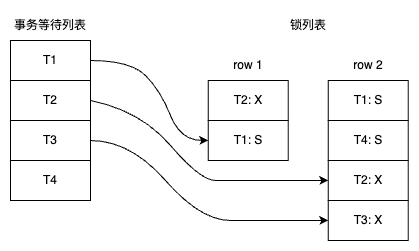

The diagram above was exported from draw.io. Its source (the exported page's mxGraphModel, read from the mxfile embedded in the PNG):
<mxGraphModel dx="452" dy="667" grid="1" gridSize="10" guides="1" tooltips="1" connect="1" arrows="1" fold="1" page="1" pageScale="1" pageWidth="850" pageHeight="1100" math="0" shadow="0">
  <root>
    <mxCell id="0" />
    <mxCell id="1" parent="0" />
    <mxCell id="2" value="T1" style="rounded=0;whiteSpace=wrap;html=1;" vertex="1" parent="1">
      <mxGeometry x="80" y="880" width="80" height="40" as="geometry" />
    </mxCell>
    <mxCell id="3" value="事务等待列表" style="text;html=1;align=center;verticalAlign=middle;whiteSpace=wrap;rounded=0;" vertex="1" parent="1">
      <mxGeometry x="80" y="850" width="80" height="30" as="geometry" />
    </mxCell>
    <mxCell id="4" value="T2" style="rounded=0;whiteSpace=wrap;html=1;" vertex="1" parent="1">
      <mxGeometry x="80" y="920" width="80" height="40" as="geometry" />
    </mxCell>
    <mxCell id="5" value="T3" style="rounded=0;whiteSpace=wrap;html=1;" vertex="1" parent="1">
      <mxGeometry x="80" y="960" width="80" height="40" as="geometry" />
    </mxCell>
    <mxCell id="6" value="T4" style="rounded=0;whiteSpace=wrap;html=1;" vertex="1" parent="1">
      <mxGeometry x="80" y="1000" width="80" height="40" as="geometry" />
    </mxCell>
    <mxCell id="7" value="锁列表" style="text;html=1;align=center;verticalAlign=middle;whiteSpace=wrap;rounded=0;" vertex="1" parent="1">
      <mxGeometry x="337.75" y="850" width="80" height="30" as="geometry" />
    </mxCell>
    <mxCell id="8" value="T2: X" style="rounded=0;whiteSpace=wrap;html=1;" vertex="1" parent="1">
      <mxGeometry x="277.75" y="920" width="80" height="40" as="geometry" />
    </mxCell>
    <mxCell id="9" value="T1: S" style="rounded=0;whiteSpace=wrap;html=1;" vertex="1" parent="1">
      <mxGeometry x="277.75" y="960" width="80" height="40" as="geometry" />
    </mxCell>
    <mxCell id="10" value="row 1" style="text;html=1;align=center;verticalAlign=middle;whiteSpace=wrap;rounded=0;" vertex="1" parent="1">
      <mxGeometry x="277.75" y="890" width="80" height="30" as="geometry" />
    </mxCell>
    <mxCell id="11" value="T1: S" style="rounded=0;whiteSpace=wrap;html=1;" vertex="1" parent="1">
      <mxGeometry x="397.75" y="920" width="80" height="40" as="geometry" />
    </mxCell>
    <mxCell id="12" value="T4: S" style="rounded=0;whiteSpace=wrap;html=1;" vertex="1" parent="1">
      <mxGeometry x="397.75" y="960" width="80" height="40" as="geometry" />
    </mxCell>
    <mxCell id="13" value="row 2" style="text;html=1;align=center;verticalAlign=middle;whiteSpace=wrap;rounded=0;" vertex="1" parent="1">
      <mxGeometry x="397.75" y="890" width="80" height="30" as="geometry" />
    </mxCell>
    <mxCell id="14" value="T2: X" style="rounded=0;whiteSpace=wrap;html=1;" vertex="1" parent="1">
      <mxGeometry x="397.75" y="1000" width="80" height="40" as="geometry" />
    </mxCell>
    <mxCell id="15" value="T3: X" style="rounded=0;whiteSpace=wrap;html=1;" vertex="1" parent="1">
      <mxGeometry x="397.75" y="1040" width="80" height="40" as="geometry" />
    </mxCell>
    <mxCell id="16" value="" style="curved=1;endArrow=classic;html=1;rounded=0;exitX=1;exitY=0.5;exitDx=0;exitDy=0;entryX=0;entryY=0.5;entryDx=0;entryDy=0;" edge="1" source="2" target="9" parent="1">
      <mxGeometry width="50" height="50" relative="1" as="geometry">
        <mxPoint x="180" y="970" as="sourcePoint" />
        <mxPoint x="230" y="920" as="targetPoint" />
        <Array as="points">
          <mxPoint x="200" y="900" />
          <mxPoint x="230" y="930" />
          <mxPoint x="250" y="980" />
        </Array>
      </mxGeometry>
    </mxCell>
    <mxCell id="17" value="" style="curved=1;endArrow=classic;html=1;rounded=0;exitX=1;exitY=0.5;exitDx=0;exitDy=0;entryX=0;entryY=0.5;entryDx=0;entryDy=0;" edge="1" source="4" target="14" parent="1">
      <mxGeometry width="50" height="50" relative="1" as="geometry">
        <mxPoint x="220" y="1030" as="sourcePoint" />
        <mxPoint x="338" y="1110" as="targetPoint" />
        <Array as="points">
          <mxPoint x="210" y="950" />
          <mxPoint x="270" y="1020" />
          <mxPoint x="300" y="1020" />
        </Array>
      </mxGeometry>
    </mxCell>
    <mxCell id="18" value="" style="curved=1;endArrow=classic;html=1;rounded=0;exitX=1;exitY=0.5;exitDx=0;exitDy=0;entryX=0;entryY=0.5;entryDx=0;entryDy=0;" edge="1" source="5" target="15" parent="1">
      <mxGeometry width="50" height="50" relative="1" as="geometry">
        <mxPoint x="220" y="1080" as="sourcePoint" />
        <mxPoint x="270" y="1030" as="targetPoint" />
        <Array as="points">
          <mxPoint x="200" y="980" />
          <mxPoint x="270" y="1060" />
          <mxPoint x="330" y="1060" />
        </Array>
      </mxGeometry>
    </mxCell>
  </root>
</mxGraphModel>